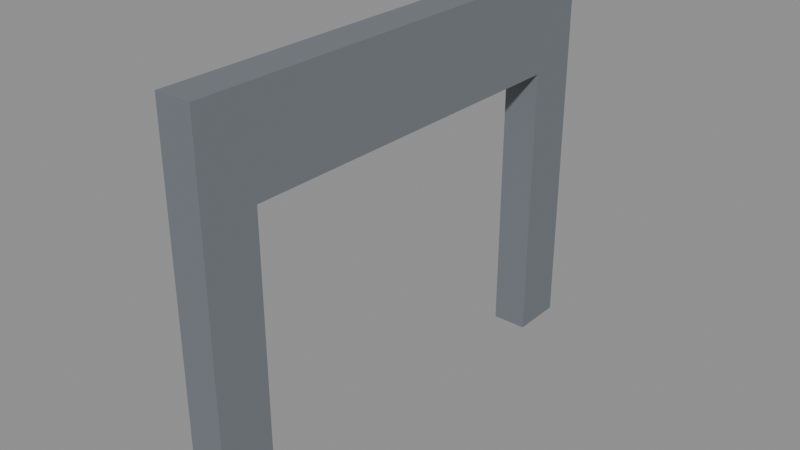 # Source: portal_entrada.blend  (saved by Blender 5.3.31; exported with 4.5.12 LTS)
import bpy
from mathutils import Matrix  # noqa: F401  (used for matrix-valued properties, if any)

bpy.ops.wm.read_factory_settings(use_empty=True)
scene = bpy.context.scene
scene.name = 'Scene'

# ---- collections
col_atacarejo = bpy.data.collections.new('Atacarejo'); scene.collection.children.link(col_atacarejo)

# ---- materials (node trees are filled in below, after node groups)
mat_portal = bpy.data.materials.new('Portal')
mat_portal.diffuse_color = (0.1647, 0.1843, 0.2039, 1.0)

# ---- material node trees
mat_portal.use_nodes = True; mat_portal.node_tree.nodes.clear()
_N = mat_portal.node_tree.nodes; _L = mat_portal.node_tree.links
n0 = _N.new('ShaderNodeBsdfPrincipled'); n0.name = 'Principled BSDF'; n0.location = (-200, 100)
n0.inputs[0].default_value = (0.1647, 0.1843, 0.2039, 1.0)
n0.inputs[2].default_value = 0.9
n0.inputs[10].default_value = 0.005
n1 = _N.new('ShaderNodeOutputMaterial'); n1.name = 'Material Output'; n1.location = (200, 100)
_L.new(n0.outputs[0], n1.inputs[0])
n1.is_active_output = True

# ---- meshes
me_portal_entrada = bpy.data.meshes.new('portal_entrada')
me_portal_entrada.from_pydata([(-0.15, 1.55, 0.0), (-0.15, 1.55, 3.2), (-0.15, 2.0, 0.0), (-0.15, 2.0, 3.2), (0.15, 1.55, 0.0), (0.15, 1.55, 3.2), (0.15, 2.0, 0.0), (0.15, 2.0, 3.2), (-0.15, -2.0, 0.0), (-0.15, -2.0, 3.2), (-0.15, -1.55, 0.0), (-0.15, -1.55, 3.2), (0.15, -2.0, 0.0), (0.15, -2.0, 3.2), (0.15, -1.55, 0.0), (0.15, -1.55, 3.2), (-0.15, -1.55, 2.4), (-0.15, -1.55, 3.2), (-0.15, 1.55, 2.4), (-0.15, 1.55, 3.2), (0.15, -1.55, 2.4), (0.15, -1.55, 3.2), (0.15, 1.55, 2.4), (0.15, 1.55, 3.2)], [], [(0, 1, 3, 2), (2, 3, 7, 6), (6, 7, 5, 4), (4, 5, 1, 0), (2, 6, 4, 0), (7, 3, 1, 5), (8, 9, 11, 10), (10, 11, 15, 14), (14, 15, 13, 12), (12, 13, 9, 8), (10, 14, 12, 8), (15, 11, 9, 13), (16, 17, 19, 18), (18, 19, 23, 22), (22, 23, 21, 20), (20, 21, 17, 16), (18, 22, 20, 16), (23, 19, 17, 21)])
me_portal_entrada.materials.append(mat_portal)
me_portal_entrada.update()

# ---- objects
ob_portal_entrada = bpy.data.objects.new('portal_entrada', me_portal_entrada)

# ---- transforms, parenting, visibility, modifiers, constraints
ob_portal_entrada.location = (0.0, 0.0, 0.0)

# ---- collection membership
col_atacarejo.objects.link(ob_portal_entrada)

# ---- scene / render settings (as saved in the file)
scene.frame_start = 1; scene.frame_end = 250; scene.frame_set(1)
scene.render.engine = 'BLENDER_EEVEE_NEXT'
scene.render.bake_bias = 0.0
scene.render.bake_samples = 0
scene.render.compositor_device = 'GPU'
scene.eevee.use_volume_custom_range = False
scene.eevee.fast_gi_thickness_near = 0.1
scene.eevee.fast_gi_thickness_far = 0.0
scene.eevee.ray_tracing_options.screen_trace_thickness = 0.1
bpy.context.view_layer.update()

# ---- added for rendering (the .blend has no active camera and no usable light): camera, sun + grey world if the file has none
cam_auto = bpy.data.cameras.new('AutoCamera')
cam_auto.lens = 50.0
cam_auto.sensor_width = 36.0
cam_auto.clip_end = 1000.0
ob_auto_camera = bpy.data.objects.new('AutoCamera', cam_auto)
scene.collection.objects.link(ob_auto_camera)
ob_auto_camera.location = (4.74758, -5.6971, 5.39807)
ob_auto_camera.rotation_euler = (1.09748, -7.21219e-08, 0.694738)
scene.camera = ob_auto_camera
light_auto_sun = bpy.data.lights.new('AutoSun', 'SUN')
light_auto_sun.energy = 3.0
light_auto_sun.angle = 0.0523599
ob_auto_sun = bpy.data.objects.new('AutoSun', light_auto_sun)
scene.collection.objects.link(ob_auto_sun)
ob_auto_sun.rotation_euler = (0.872665, 0.174533, 0.523599)
if scene.world is None:
    world_auto = bpy.data.worlds.new('AutoWorld')
    world_auto.color = (0.3, 0.3, 0.3)
    scene.world = world_auto
bpy.context.view_layer.update()

